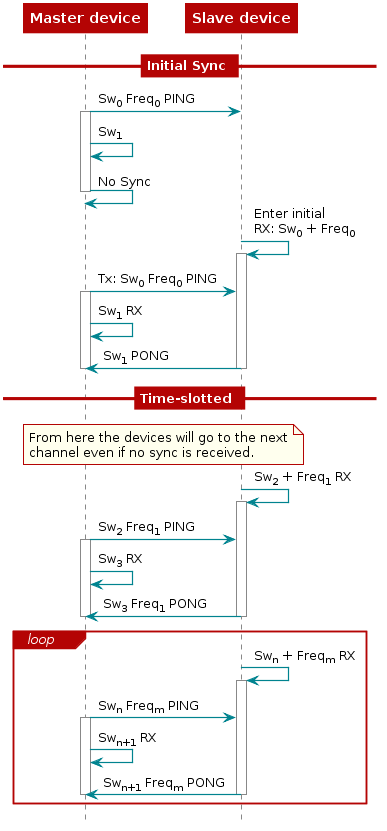

The diagram above was rendered by PlantUML. Its source (embedded in the PNG):
@startuml
skinparam backgroundColor transparent

hide footbox

scale max 900 width

skinparam sequenceArrow {
    Color #00838f
    Thickness 1.2
}


skinparam sequenceParticipant {
    BackgroundColor #b40404
    BorderColor #b40404
    BorderThickness 0
    FontColor #fff
    FontStyle bold
}

skinparam sequenceLifeLineBorderColor #888

skinparam note {
    BackgroundColor #ffe
    BorderColor #b40404
}

skinparam sequenceDivider {
    BackgroundColor #b40404
    BorderColor #b40404
    FontColor #fff
    BorderThickness 0
}

skinparam sequenceGroup {
    BackgroundColor #b40404
    BorderColor #b40404
    HeaderFontColor #fff
    HeaderFontStyle italics
    BorderThickness 1.5
}

skinparam shadowing false

skinParam state {
  BorderColor #b40404
  BackgroundColor transparent
  ArrowColor #00838f
  StartColor #00838f
  EndColor #00838f
}

skinParam activity {
  BorderColor #b40404
  BackgroundColor transparent
  ArrowColor #00838f
  StartColor #00838f
  EndColor #00838f
  BarColor #00838f
}
participant  "Master device" as Master
participant "Slave device" as Slave

== Initial Sync ==

Master -> Slave: Sw<sub>0</sub> Freq<sub>0</sub> PING
activate Master
Master -> Master: Sw<sub>1</sub>
Master -> Master: No Sync
deactivate Master


Slave -> Slave: Enter initial\nRX: Sw<sub>0</sub> + Freq<sub>0</sub>
activate Slave

Master -> Slave: Tx: Sw<sub>0</sub> Freq<sub>0</sub> PING
activate Master
Master -> Master: Sw<sub>1</sub> RX
Slave -> Master: Sw<sub>1</sub> PONG
deactivate Slave
deactivate Master


== Time-slotted ==

note over Master, Slave
   From here the devices will go to the next
   channel even if no sync is received.
end note

Slave -> Slave: Sw<sub>2</sub> + Freq<sub>1</sub> RX
activate Slave
Master -> Slave: Sw<sub>2</sub> Freq<sub>1</sub> PING
activate Master
Master -> Master: Sw<sub>3</sub> RX
Slave -> Master: Sw<sub>3</sub> Freq<sub>1</sub> PONG
deactivate Slave
deactivate Master

loop

Slave -> Slave: Sw<sub>n</sub> + Freq<sub>m</sub> RX
activate Slave
Master -> Slave: Sw<sub>n</sub> Freq<sub>m</sub> PING
activate Master
Master -> Master: Sw<sub>n+1</sub> RX
Slave -> Master: Sw<sub>n+1</sub> Freq<sub>m</sub> PONG
deactivate Slave
deactivate Master

end
@enduml